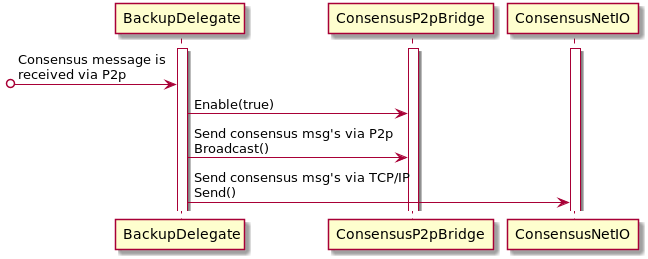

The diagram above was rendered by PlantUML. Its source (embedded in the PNG):
@startuml

activate BackupDelegate
activate ConsensusP2pBridge
activate ConsensusNetIO

[o-> BackupDelegate : Consensus message is\nreceived via P2p
BackupDelegate -> ConsensusP2pBridge : Enable(true)
BackupDelegate -> ConsensusP2pBridge : Send consensus msg's via P2p\nBroadcast()
BackupDelegate -> ConsensusNetIO : Send consensus msg's via TCP/IP\nSend()

@enduml